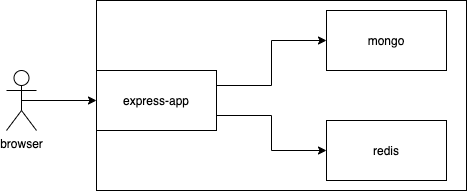

The diagram above was exported from draw.io. Its source (the exported page's mxGraphModel, read from the mxfile embedded in the PNG):
<mxGraphModel dx="1231" dy="1101" grid="1" gridSize="10" guides="1" tooltips="1" connect="1" arrows="1" fold="1" page="1" pageScale="1" pageWidth="827" pageHeight="1169" math="0" shadow="0">
  <root>
    <mxCell id="0" />
    <mxCell id="1" parent="0" />
    <mxCell id="sNvbkdQ5XSV1M5t3TVoj-20" value="" style="rounded=0;whiteSpace=wrap;html=1;" vertex="1" parent="1">
      <mxGeometry x="290" y="480" width="370" height="190" as="geometry" />
    </mxCell>
    <mxCell id="sNvbkdQ5XSV1M5t3TVoj-21" style="edgeStyle=orthogonalEdgeStyle;rounded=0;orthogonalLoop=1;jettySize=auto;html=1;exitX=0.5;exitY=0.5;exitDx=0;exitDy=0;exitPerimeter=0;entryX=0;entryY=0.5;entryDx=0;entryDy=0;" edge="1" parent="1" source="sNvbkdQ5XSV1M5t3TVoj-2" target="sNvbkdQ5XSV1M5t3TVoj-8">
      <mxGeometry relative="1" as="geometry" />
    </mxCell>
    <mxCell id="sNvbkdQ5XSV1M5t3TVoj-2" value="browser" style="shape=umlActor;verticalLabelPosition=bottom;verticalAlign=top;html=1;outlineConnect=0;" vertex="1" parent="1">
      <mxGeometry x="200" y="550" width="30" height="60" as="geometry" />
    </mxCell>
    <mxCell id="sNvbkdQ5XSV1M5t3TVoj-4" value="mongo" style="rounded=0;whiteSpace=wrap;html=1;" vertex="1" parent="1">
      <mxGeometry x="520" y="490" width="120" height="60" as="geometry" />
    </mxCell>
    <mxCell id="sNvbkdQ5XSV1M5t3TVoj-17" style="edgeStyle=orthogonalEdgeStyle;rounded=0;orthogonalLoop=1;jettySize=auto;html=1;exitX=1;exitY=0.25;exitDx=0;exitDy=0;entryX=0;entryY=0.5;entryDx=0;entryDy=0;" edge="1" parent="1" source="sNvbkdQ5XSV1M5t3TVoj-8" target="sNvbkdQ5XSV1M5t3TVoj-4">
      <mxGeometry relative="1" as="geometry" />
    </mxCell>
    <mxCell id="sNvbkdQ5XSV1M5t3TVoj-18" style="edgeStyle=orthogonalEdgeStyle;rounded=0;orthogonalLoop=1;jettySize=auto;html=1;exitX=1;exitY=0.75;exitDx=0;exitDy=0;entryX=0;entryY=0.5;entryDx=0;entryDy=0;" edge="1" parent="1" source="sNvbkdQ5XSV1M5t3TVoj-8" target="sNvbkdQ5XSV1M5t3TVoj-14">
      <mxGeometry relative="1" as="geometry" />
    </mxCell>
    <mxCell id="sNvbkdQ5XSV1M5t3TVoj-8" value="express-app" style="rounded=0;whiteSpace=wrap;html=1;" vertex="1" parent="1">
      <mxGeometry x="290" y="550" width="120" height="60" as="geometry" />
    </mxCell>
    <mxCell id="sNvbkdQ5XSV1M5t3TVoj-14" value="redis" style="rounded=0;whiteSpace=wrap;html=1;" vertex="1" parent="1">
      <mxGeometry x="520" y="600" width="120" height="60" as="geometry" />
    </mxCell>
  </root>
</mxGraphModel>